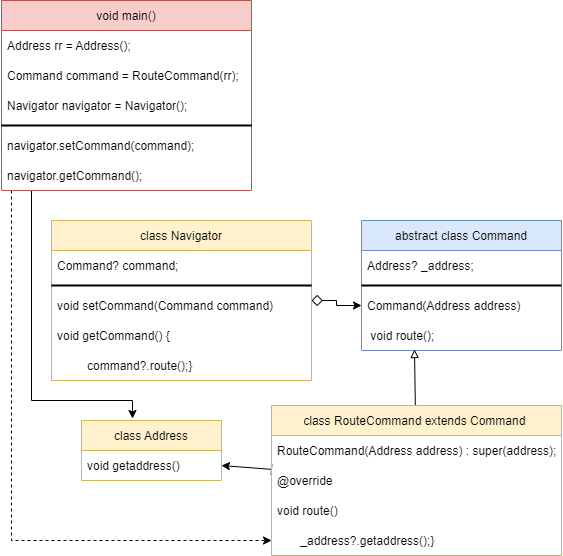

The diagram above was exported from draw.io. Its source (the exported page's mxGraphModel, read from the mxfile embedded in the PNG):
<mxGraphModel dx="782" dy="706" grid="1" gridSize="10" guides="1" tooltips="1" connect="1" arrows="1" fold="1" page="1" pageScale="1" pageWidth="827" pageHeight="1169" math="0" shadow="0">
  <root>
    <mxCell id="0" />
    <mxCell id="1" parent="0" />
    <mxCell id="KKTebkiZgOn_wUxk3Dmm-36" style="edgeStyle=orthogonalEdgeStyle;rounded=0;orthogonalLoop=1;jettySize=auto;html=1;entryX=0.364;entryY=-0.033;entryDx=0;entryDy=0;entryPerimeter=0;startArrow=baseDash;startFill=0;endArrow=classic;endFill=1;startSize=9;" edge="1" parent="1" source="KKTebkiZgOn_wUxk3Dmm-1" target="KKTebkiZgOn_wUxk3Dmm-29">
      <mxGeometry relative="1" as="geometry">
        <Array as="points">
          <mxPoint x="40" y="410" />
          <mxPoint x="141" y="410" />
        </Array>
      </mxGeometry>
    </mxCell>
    <mxCell id="KKTebkiZgOn_wUxk3Dmm-37" style="edgeStyle=orthogonalEdgeStyle;rounded=0;orthogonalLoop=1;jettySize=auto;html=1;startArrow=baseDash;startFill=0;endArrow=classic;endFill=1;startSize=9;dashed=1;" edge="1" parent="1" source="KKTebkiZgOn_wUxk3Dmm-1" target="KKTebkiZgOn_wUxk3Dmm-30">
      <mxGeometry relative="1" as="geometry">
        <Array as="points">
          <mxPoint x="20" y="550" />
        </Array>
      </mxGeometry>
    </mxCell>
    <mxCell id="KKTebkiZgOn_wUxk3Dmm-1" value="void main()" style="swimlane;fontStyle=0;childLayout=stackLayout;horizontal=1;startSize=30;horizontalStack=0;resizeParent=1;resizeParentMax=0;resizeLast=0;collapsible=1;marginBottom=0;fillColor=#f8cecc;strokeColor=#b85450;" vertex="1" parent="1">
      <mxGeometry x="10" y="10" width="250" height="190" as="geometry" />
    </mxCell>
    <mxCell id="KKTebkiZgOn_wUxk3Dmm-2" value="Address rr = Address();" style="text;strokeColor=none;fillColor=none;align=left;verticalAlign=middle;spacingLeft=4;spacingRight=4;overflow=hidden;points=[[0,0.5],[1,0.5]];portConstraint=eastwest;rotatable=0;" vertex="1" parent="KKTebkiZgOn_wUxk3Dmm-1">
      <mxGeometry y="30" width="250" height="30" as="geometry" />
    </mxCell>
    <mxCell id="KKTebkiZgOn_wUxk3Dmm-3" value="Command command = RouteCommand(rr);" style="text;strokeColor=none;fillColor=none;align=left;verticalAlign=middle;spacingLeft=4;spacingRight=4;overflow=hidden;points=[[0,0.5],[1,0.5]];portConstraint=eastwest;rotatable=0;" vertex="1" parent="KKTebkiZgOn_wUxk3Dmm-1">
      <mxGeometry y="60" width="250" height="30" as="geometry" />
    </mxCell>
    <mxCell id="KKTebkiZgOn_wUxk3Dmm-4" value="Navigator navigator = Navigator();" style="text;strokeColor=none;fillColor=none;align=left;verticalAlign=middle;spacingLeft=4;spacingRight=4;overflow=hidden;points=[[0,0.5],[1,0.5]];portConstraint=eastwest;rotatable=0;" vertex="1" parent="KKTebkiZgOn_wUxk3Dmm-1">
      <mxGeometry y="90" width="250" height="30" as="geometry" />
    </mxCell>
    <mxCell id="KKTebkiZgOn_wUxk3Dmm-9" value="" style="line;strokeWidth=2;html=1;" vertex="1" parent="KKTebkiZgOn_wUxk3Dmm-1">
      <mxGeometry y="120" width="250" height="10" as="geometry" />
    </mxCell>
    <mxCell id="KKTebkiZgOn_wUxk3Dmm-6" value="navigator.setCommand(command);" style="text;strokeColor=none;fillColor=none;align=left;verticalAlign=middle;spacingLeft=4;spacingRight=4;overflow=hidden;points=[[0,0.5],[1,0.5]];portConstraint=eastwest;rotatable=0;" vertex="1" parent="KKTebkiZgOn_wUxk3Dmm-1">
      <mxGeometry y="130" width="250" height="30" as="geometry" />
    </mxCell>
    <mxCell id="KKTebkiZgOn_wUxk3Dmm-7" value="navigator.getCommand();" style="text;strokeColor=none;fillColor=none;align=left;verticalAlign=middle;spacingLeft=4;spacingRight=4;overflow=hidden;points=[[0,0.5],[1,0.5]];portConstraint=eastwest;rotatable=0;" vertex="1" parent="KKTebkiZgOn_wUxk3Dmm-1">
      <mxGeometry y="160" width="250" height="30" as="geometry" />
    </mxCell>
    <mxCell id="KKTebkiZgOn_wUxk3Dmm-24" style="edgeStyle=orthogonalEdgeStyle;rounded=0;orthogonalLoop=1;jettySize=auto;html=1;entryX=0;entryY=0.5;entryDx=0;entryDy=0;startArrow=diamond;startFill=0;startSize=9;" edge="1" parent="1" source="KKTebkiZgOn_wUxk3Dmm-10" target="KKTebkiZgOn_wUxk3Dmm-21">
      <mxGeometry relative="1" as="geometry" />
    </mxCell>
    <mxCell id="KKTebkiZgOn_wUxk3Dmm-10" value="class Navigator" style="swimlane;fontStyle=0;childLayout=stackLayout;horizontal=1;startSize=30;horizontalStack=0;resizeParent=1;resizeParentMax=0;resizeLast=0;collapsible=1;marginBottom=0;fillColor=#fff2cc;strokeColor=#d6b656;" vertex="1" parent="1">
      <mxGeometry x="60" y="230" width="260" height="160" as="geometry" />
    </mxCell>
    <mxCell id="KKTebkiZgOn_wUxk3Dmm-11" value="Command? command;" style="text;strokeColor=none;fillColor=none;align=left;verticalAlign=middle;spacingLeft=4;spacingRight=4;overflow=hidden;points=[[0,0.5],[1,0.5]];portConstraint=eastwest;rotatable=0;" vertex="1" parent="KKTebkiZgOn_wUxk3Dmm-10">
      <mxGeometry y="30" width="260" height="30" as="geometry" />
    </mxCell>
    <mxCell id="KKTebkiZgOn_wUxk3Dmm-14" value="" style="line;strokeWidth=2;html=1;" vertex="1" parent="KKTebkiZgOn_wUxk3Dmm-10">
      <mxGeometry y="60" width="260" height="10" as="geometry" />
    </mxCell>
    <mxCell id="KKTebkiZgOn_wUxk3Dmm-12" value="void setCommand(Command command)" style="text;strokeColor=none;fillColor=none;align=left;verticalAlign=middle;spacingLeft=4;spacingRight=4;overflow=hidden;points=[[0,0.5],[1,0.5]];portConstraint=eastwest;rotatable=0;" vertex="1" parent="KKTebkiZgOn_wUxk3Dmm-10">
      <mxGeometry y="70" width="260" height="30" as="geometry" />
    </mxCell>
    <mxCell id="KKTebkiZgOn_wUxk3Dmm-13" value="void getCommand() {" style="text;strokeColor=none;fillColor=none;align=left;verticalAlign=middle;spacingLeft=4;spacingRight=4;overflow=hidden;points=[[0,0.5],[1,0.5]];portConstraint=eastwest;rotatable=0;" vertex="1" parent="KKTebkiZgOn_wUxk3Dmm-10">
      <mxGeometry y="100" width="260" height="30" as="geometry" />
    </mxCell>
    <mxCell id="KKTebkiZgOn_wUxk3Dmm-16" value="         command?.route();}" style="text;strokeColor=none;fillColor=none;align=left;verticalAlign=middle;spacingLeft=4;spacingRight=4;overflow=hidden;points=[[0,0.5],[1,0.5]];portConstraint=eastwest;rotatable=0;" vertex="1" parent="KKTebkiZgOn_wUxk3Dmm-10">
      <mxGeometry y="130" width="260" height="30" as="geometry" />
    </mxCell>
    <mxCell id="KKTebkiZgOn_wUxk3Dmm-19" value="abstract class Command" style="swimlane;fontStyle=0;childLayout=stackLayout;horizontal=1;startSize=30;horizontalStack=0;resizeParent=1;resizeParentMax=0;resizeLast=0;collapsible=1;marginBottom=0;fillColor=#dae8fc;strokeColor=#6c8ebf;" vertex="1" parent="1">
      <mxGeometry x="370" y="230" width="200" height="130" as="geometry" />
    </mxCell>
    <mxCell id="KKTebkiZgOn_wUxk3Dmm-20" value="Address? _address;" style="text;strokeColor=none;fillColor=none;align=left;verticalAlign=middle;spacingLeft=4;spacingRight=4;overflow=hidden;points=[[0,0.5],[1,0.5]];portConstraint=eastwest;rotatable=0;" vertex="1" parent="KKTebkiZgOn_wUxk3Dmm-19">
      <mxGeometry y="30" width="200" height="30" as="geometry" />
    </mxCell>
    <mxCell id="KKTebkiZgOn_wUxk3Dmm-23" value="" style="line;strokeWidth=2;html=1;" vertex="1" parent="KKTebkiZgOn_wUxk3Dmm-19">
      <mxGeometry y="60" width="200" height="10" as="geometry" />
    </mxCell>
    <mxCell id="KKTebkiZgOn_wUxk3Dmm-21" value="Command(Address address)" style="text;strokeColor=none;fillColor=none;align=left;verticalAlign=middle;spacingLeft=4;spacingRight=4;overflow=hidden;points=[[0,0.5],[1,0.5]];portConstraint=eastwest;rotatable=0;" vertex="1" parent="KKTebkiZgOn_wUxk3Dmm-19">
      <mxGeometry y="70" width="200" height="30" as="geometry" />
    </mxCell>
    <mxCell id="KKTebkiZgOn_wUxk3Dmm-22" value=" void route();" style="text;strokeColor=none;fillColor=none;align=left;verticalAlign=middle;spacingLeft=4;spacingRight=4;overflow=hidden;points=[[0,0.5],[1,0.5]];portConstraint=eastwest;rotatable=0;" vertex="1" parent="KKTebkiZgOn_wUxk3Dmm-19">
      <mxGeometry y="100" width="200" height="30" as="geometry" />
    </mxCell>
    <mxCell id="KKTebkiZgOn_wUxk3Dmm-34" style="edgeStyle=none;rounded=0;orthogonalLoop=1;jettySize=auto;html=1;entryX=0.265;entryY=0.967;entryDx=0;entryDy=0;entryPerimeter=0;startArrow=baseDash;startFill=0;startSize=9;endArrow=block;endFill=0;" edge="1" parent="1" source="KKTebkiZgOn_wUxk3Dmm-25" target="KKTebkiZgOn_wUxk3Dmm-22">
      <mxGeometry relative="1" as="geometry" />
    </mxCell>
    <mxCell id="KKTebkiZgOn_wUxk3Dmm-35" style="edgeStyle=none;rounded=0;orthogonalLoop=1;jettySize=auto;html=1;entryX=1;entryY=0.5;entryDx=0;entryDy=0;startArrow=baseDash;startFill=0;endArrow=classic;endFill=1;startSize=9;" edge="1" parent="1" source="KKTebkiZgOn_wUxk3Dmm-25" target="KKTebkiZgOn_wUxk3Dmm-31">
      <mxGeometry relative="1" as="geometry" />
    </mxCell>
    <mxCell id="KKTebkiZgOn_wUxk3Dmm-25" value="class RouteCommand extends Command " style="swimlane;fontStyle=0;childLayout=stackLayout;horizontal=1;startSize=30;horizontalStack=0;resizeParent=1;resizeParentMax=0;resizeLast=0;collapsible=1;marginBottom=0;fillColor=#fff2cc;strokeColor=#d6b656;" vertex="1" parent="1">
      <mxGeometry x="280" y="415" width="290" height="150" as="geometry" />
    </mxCell>
    <mxCell id="KKTebkiZgOn_wUxk3Dmm-26" value="RouteCommand(Address address) : super(address);" style="text;strokeColor=none;fillColor=none;align=left;verticalAlign=middle;spacingLeft=4;spacingRight=4;overflow=hidden;points=[[0,0.5],[1,0.5]];portConstraint=eastwest;rotatable=0;" vertex="1" parent="KKTebkiZgOn_wUxk3Dmm-25">
      <mxGeometry y="30" width="290" height="30" as="geometry" />
    </mxCell>
    <mxCell id="KKTebkiZgOn_wUxk3Dmm-27" value="@override" style="text;strokeColor=none;fillColor=none;align=left;verticalAlign=middle;spacingLeft=4;spacingRight=4;overflow=hidden;points=[[0,0.5],[1,0.5]];portConstraint=eastwest;rotatable=0;" vertex="1" parent="KKTebkiZgOn_wUxk3Dmm-25">
      <mxGeometry y="60" width="290" height="30" as="geometry" />
    </mxCell>
    <mxCell id="KKTebkiZgOn_wUxk3Dmm-28" value="void route()" style="text;strokeColor=none;fillColor=none;align=left;verticalAlign=middle;spacingLeft=4;spacingRight=4;overflow=hidden;points=[[0,0.5],[1,0.5]];portConstraint=eastwest;rotatable=0;" vertex="1" parent="KKTebkiZgOn_wUxk3Dmm-25">
      <mxGeometry y="90" width="290" height="30" as="geometry" />
    </mxCell>
    <mxCell id="KKTebkiZgOn_wUxk3Dmm-30" value="       _address?.getaddress();}" style="text;strokeColor=none;fillColor=none;align=left;verticalAlign=middle;spacingLeft=4;spacingRight=4;overflow=hidden;points=[[0,0.5],[1,0.5]];portConstraint=eastwest;rotatable=0;" vertex="1" parent="KKTebkiZgOn_wUxk3Dmm-25">
      <mxGeometry y="120" width="290" height="30" as="geometry" />
    </mxCell>
    <mxCell id="KKTebkiZgOn_wUxk3Dmm-29" value="class Address" style="swimlane;fontStyle=0;childLayout=stackLayout;horizontal=1;startSize=30;horizontalStack=0;resizeParent=1;resizeParentMax=0;resizeLast=0;collapsible=1;marginBottom=0;fillColor=#fff2cc;strokeColor=#d6b656;" vertex="1" parent="1">
      <mxGeometry x="90" y="430" width="140" height="60" as="geometry" />
    </mxCell>
    <mxCell id="KKTebkiZgOn_wUxk3Dmm-31" value="void getaddress()" style="text;strokeColor=none;fillColor=none;align=left;verticalAlign=middle;spacingLeft=4;spacingRight=4;overflow=hidden;points=[[0,0.5],[1,0.5]];portConstraint=eastwest;rotatable=0;" vertex="1" parent="KKTebkiZgOn_wUxk3Dmm-29">
      <mxGeometry y="30" width="140" height="30" as="geometry" />
    </mxCell>
  </root>
</mxGraphModel>